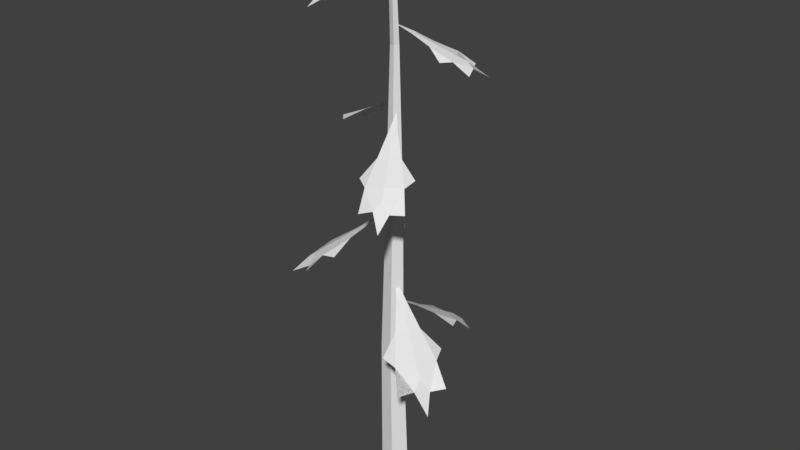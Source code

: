 # Source: 5.blend  (saved by Blender 2.78.0; exported with 4.5.12 LTS)
import bpy
from mathutils import Matrix  # noqa: F401  (used for matrix-valued properties, if any)

bpy.ops.wm.read_factory_settings(use_empty=True)
scene = bpy.context.scene
scene.name = 'Scene'

# ---- collections
col_collection_1 = bpy.data.collections.new('Collection 1'); scene.collection.children.link(col_collection_1)

# ---- materials (node trees are filled in below, after node groups)
mat_pine_needle = bpy.data.materials.new('Pine Needle')
mat_pine_needle.alpha_threshold = 0.0
mat_pine_needle.use_transparent_shadow = False
mat_pine_needle.roughness = 0.5
mat_pine_bark = bpy.data.materials.new('Pine Bark')
mat_pine_bark.alpha_threshold = 0.0
mat_pine_bark.use_transparent_shadow = False
mat_pine_bark.roughness = 0.5
mat_pine_wood = bpy.data.materials.new('Pine Wood')
mat_pine_wood.alpha_threshold = 0.0
mat_pine_wood.use_transparent_shadow = False
mat_pine_wood.roughness = 0.5

# ---- material node trees

# ---- world
world_world = bpy.data.worlds.new('World'); scene.world = world_world
world_world.color = (0.05088, 0.05088, 0.05088)
world_world.use_sun_shadow = False
world_world.sun_shadow_jitter_overblur = 0.0
world_world.cycles.sampling_method = 'MANUAL'

# ---- meshes
me_dead_pine_tree_crk_l_05 = bpy.data.meshes.new('Dead_Pine_Tree_crk_l_05')
me_dead_pine_tree_crk_l_05.from_pydata([(-0.02529, 5.711, -0.1257), (-0.4277, 6.056, -0.8263), (-0.4522, 6.044, -0.8213), (-0.08792, 5.674, -0.1019), (-0.03925, 5.64, -0.1503), (-0.4367, 6.035, -0.8421), (-0.0219, 7.677, 0.02251), (-0.2905, 7.889, 0.478), (-0.3244, 7.876, 0.4717), (-0.08504, 7.649, 0.006871), (-0.314, 7.907, 0.4556), (-0.068, 7.713, -0.01727), (-0.2161, 7.025, -0.1289), (-0.1887, 10.49, -0.1549), (-0.07906, 10.49, -0.2035), (0.02163, 6.971, -0.2032), (0.1336, 6.979, -0.07784), (0.001035, 10.49, -0.1142), (-0.05913, 10.49, -0.01046), (0.01271, 6.91, 0.1282), (-0.2256, 7.02, 0.06787), (-0.1764, 10.49, -0.03562), (0.1223, -0.4072, 0.293), (-0.02175, 3.44, 0.1866), (-0.3312, 3.352, 0.1245), (-0.2648, -0.4072, 0.2095), (0.03992, -0.4072, -0.3639), (-0.05416, 3.42, -0.3008), (0.1689, 3.423, -0.05206), (0.3193, -0.4072, -0.05681), (-0.3417, 3.461, -0.1703), (-0.2987, -0.4072, -0.1774), (-0.03312, 13.08, 0.1148), (-0.1327, 13.11, 0.07131), (-0.07471, 13.08, -0.03796), (-0.1456, 13.13, -0.009994), (-0.008808, 13.07, 0.03585), (0.277, 4.767, 0.3313), (0.5261, 4.638, 0.3538), (0.432, 4.782, 0.1312), (-0.07507, 5.116, -0.07572), (0.7841, 4.433, 0.5382), (0.9356, 4.411, 0.3015), (0.5956, 4.377, 0.7403), (1.035, 3.933, 1.268), (1.33, 3.999, 0.9283), (1.354, 3.485, 1.581), (1.623, 3.616, 1.35), (1.588, 3.987, 0.5542), (1.787, 3.527, 1.022), (2.003, 3.549, 0.7433), (1.578, 3.801, 1.105), (2.073, 3.257, 1.448), (0.6439, 3.988, 1.213), (1.444, 4.056, 0.2034), (-0.5269, 6.553, 0.1236), (-0.6279, 6.432, 0.3169), (-0.417, 6.565, 0.319), (-0.08149, 6.876, -0.018), (-0.8624, 6.242, 0.4606), (-0.7207, 6.222, 0.665), (-0.9617, 6.195, 0.2365), (-1.534, 5.784, 0.4064), (-1.359, 5.84, 0.7648), (-1.889, 5.377, 0.5518), (-1.795, 5.488, 0.8523), (-1.141, 5.828, 1.104), (-1.582, 5.41, 1.097), (-1.429, 5.427, 1.37), (-1.584, 5.657, 0.9029), (-2.022, 5.158, 1.18), (-1.356, 5.843, 0.1068), (-0.8072, 5.897, 1.107), (0.1106, 8.764, 0.3957), (0.3027, 8.647, 0.5009), (0.3067, 8.775, 0.288), (-0.02657, 9.077, -0.05639), (0.4439, 8.462, 0.74), (0.6494, 8.44, 0.6013), (0.2194, 8.417, 0.8376), (0.3836, 8.018, 1.418), (0.743, 8.071, 1.246), (0.5258, 7.619, 1.782), (0.8263, 7.729, 1.69), (1.083, 8.056, 1.033), (1.073, 7.648, 1.481), (1.347, 7.663, 1.331), (0.8787, 7.893, 1.476), (1.152, 7.405, 1.925), (0.08657, 8.073, 1.236), (1.091, 8.118, 0.6988), (-0.4244, 9.115, -0.315), (-0.6396, 9.031, -0.266), (-0.4892, 9.129, -0.1129), (0.000657, 9.35, -0.08357), (-0.9143, 8.894, -0.3443), (-0.97, 8.875, -0.1153), (-0.828, 8.843, -0.5585), (-1.365, 8.543, -0.8632), (-1.496, 8.604, -0.51), (-1.748, 8.218, -1.032), (-1.882, 8.336, -0.7709), (-1.596, 8.595, -0.1421), (-1.929, 8.258, -0.4681), (-2.02, 8.278, -0.186), (-1.76, 8.472, -0.5852), (-2.3, 8.083, -0.7306), (-1.037, 8.551, -0.9288), (-1.379, 8.618, 0.09606), (0.2844, 10.76, -0.1658), (0.3841, 10.69, -0.3138), (0.209, 10.77, -0.3202), (-0.09738, 10.94, -0.06603), (0.5907, 10.58, -0.4201), (0.4956, 10.56, -0.5847), (0.661, 10.55, -0.2461), (1.15, 10.31, -0.365), (1.028, 10.35, -0.6451), (1.474, 10.05, -0.477), (1.404, 10.15, -0.7056), (0.8812, 10.34, -0.9159), (1.264, 10.08, -0.9079), (1.159, 10.09, -1.123), (1.227, 10.25, -0.7472), (1.63, 9.942, -0.9597), (0.9951, 10.32, -0.1434), (0.6206, 10.35, -0.9335), (-0.3543, 12.39, 0.2038), (-0.3758, 12.3, 0.3641), (-0.2314, 12.4, 0.3125), (-0.0853, 12.63, -0.006988), (-0.5004, 12.16, 0.5234), (-0.3527, 12.16, 0.6312), (-0.6223, 12.12, 0.3929), (-0.9706, 11.82, 0.6552), (-0.7642, 11.87, 0.8604), (-1.175, 11.52, 0.8484), (-1.04, 11.61, 1.032), (-0.532, 11.87, 1.043), (-0.8317, 11.56, 1.152), (-0.6602, 11.58, 1.303), (-0.8839, 11.74, 1.013), (-1.112, 11.37, 1.319), (-0.9207, 11.86, 0.4039), (-0.3007, 11.93, 0.9639), (0.1397, 4.276, -0.5722), (0.0453, 4.164, -0.7737), (-0.08284, 4.288, -0.5997), (-0.01381, 4.578, -0.116), (0.07066, 3.987, -1.056), (-0.1778, 3.965, -1.065), (0.3101, 3.939, -1.004), (0.5168, 3.555, -1.583), (0.1244, 3.611, -1.653), (0.6141, 3.165, -1.973), (0.3163, 3.279, -2.071), (-0.2771, 3.598, -1.681), (-0.006885, 3.198, -2.049), (-0.3174, 3.215, -2.088), (0.1487, 3.44, -1.924), (0.1898, 2.965, -2.463), (0.6514, 3.6, -1.259), (-0.4795, 3.653, -1.412), (-0.07521, 5.115, -0.07585), (0.4319, 4.782, 0.131), (0.526, 4.637, 0.3537), (0.2768, 4.766, 0.3311), (0.9355, 4.41, 0.3015), (0.7839, 4.432, 0.538), (1.33, 3.998, 0.9282), (1.035, 3.933, 1.268), (0.5955, 4.377, 0.7402), (1.623, 3.616, 1.35), (1.354, 3.485, 1.581), (2.003, 3.548, 0.7431), (1.787, 3.527, 1.022), (1.588, 3.987, 0.5541), (1.578, 3.801, 1.105), (2.073, 3.256, 1.448), (0.6439, 3.987, 1.213), (1.444, 4.056, 0.2035), (-0.08131, 6.875, -0.01808), (-0.4168, 6.565, 0.3189), (-0.6277, 6.432, 0.3168), (-0.5267, 6.553, 0.1235), (-0.7205, 6.222, 0.6649), (-0.8622, 6.242, 0.4605), (-1.359, 5.839, 0.7647), (-1.533, 5.784, 0.4064), (-0.9615, 6.195, 0.2365), (-1.795, 5.488, 0.8522), (-1.889, 5.376, 0.5518), (-1.428, 5.427, 1.37), (-1.582, 5.41, 1.097), (-1.141, 5.827, 1.103), (-1.584, 5.657, 0.9027), (-2.022, 5.158, 1.18), (-1.356, 5.843, 0.1069), (-0.8071, 5.896, 1.107), (-0.02665, 9.077, -0.05657), (0.3066, 8.775, 0.2878), (0.3026, 8.646, 0.5007), (0.1105, 8.764, 0.3955), (0.6493, 8.439, 0.6012), (0.4438, 8.462, 0.7399), (0.7429, 8.071, 1.246), (0.3836, 8.018, 1.418), (0.2194, 8.416, 0.8374), (0.8262, 7.729, 1.689), (0.5258, 7.619, 1.781), (1.347, 7.662, 1.331), (1.073, 7.648, 1.481), (1.083, 8.056, 1.033), (0.8785, 7.893, 1.476), (1.152, 7.405, 1.925), (0.08664, 8.073, 1.236), (1.09, 8.118, 0.6987), (0.000794, 9.349, -0.0835), (-0.489, 9.129, -0.1128), (-0.6394, 9.03, -0.2659), (-0.4243, 9.114, -0.3149), (-0.9699, 8.874, -0.1153), (-0.9141, 8.893, -0.3442), (-1.496, 8.604, -0.5099), (-1.365, 8.543, -0.8631), (-0.8279, 8.843, -0.5584), (-1.882, 8.336, -0.7709), (-1.748, 8.217, -1.032), (-2.019, 8.277, -0.1859), (-1.929, 8.257, -0.4681), (-1.596, 8.594, -0.1421), (-1.76, 8.472, -0.5852), (-2.3, 8.083, -0.7306), (-1.037, 8.551, -0.9286), (-1.378, 8.618, 0.09597), (-0.09752, 10.94, -0.06598), (0.2088, 10.77, -0.3202), (0.384, 10.69, -0.3137), (0.2842, 10.76, -0.1658), (0.4955, 10.56, -0.5846), (0.5906, 10.58, -0.42), (1.028, 10.35, -0.645), (1.15, 10.31, -0.365), (0.6608, 10.55, -0.2461), (1.404, 10.14, -0.7055), (1.474, 10.05, -0.477), (1.158, 10.09, -1.123), (1.264, 10.08, -0.9077), (0.881, 10.34, -0.9157), (1.226, 10.25, -0.7471), (1.63, 9.941, -0.9596), (0.995, 10.32, -0.1435), (0.6206, 10.35, -0.9334), (-0.08516, 12.63, -0.00712), (-0.2312, 12.4, 0.3124), (-0.3756, 12.3, 0.364), (-0.3542, 12.39, 0.2037), (-0.3526, 12.16, 0.631), (-0.5002, 12.16, 0.5232), (-0.7641, 11.87, 0.8603), (-0.9704, 11.82, 0.6552), (-0.6221, 12.12, 0.3928), (-1.04, 11.61, 1.032), (-1.175, 11.52, 0.8484), (-0.66, 11.58, 1.303), (-0.8316, 11.56, 1.152), (-0.5319, 11.87, 1.043), (-0.8838, 11.74, 1.013), (-1.112, 11.37, 1.319), (-0.9204, 11.86, 0.4039), (-0.3007, 11.93, 0.9637), (-0.01385, 4.578, -0.1159), (-0.08287, 4.288, -0.5995), (0.04526, 4.164, -0.7735), (0.1396, 4.276, -0.572), (-0.1778, 3.965, -1.064), (0.07063, 3.986, -1.056), (0.1243, 3.611, -1.653), (0.5167, 3.555, -1.583), (0.31, 3.939, -1.004), (0.3163, 3.279, -2.071), (0.6139, 3.164, -1.972), (-0.3174, 3.215, -2.088), (-0.006846, 3.198, -2.049), (-0.277, 3.597, -1.681), (0.1487, 3.44, -1.924), (0.1899, 2.965, -2.463), (0.6512, 3.6, -1.259), (-0.4794, 3.653, -1.412)], [], [(0, 1, 2, 3), (4, 5, 1, 0), (1, 5, 2), (3, 2, 5, 4), (6, 7, 8, 9), (9, 8, 10, 11), (11, 10, 7, 6), (10, 8, 7), (12, 13, 14, 15), (16, 17, 18, 19), (20, 21, 13, 12), (15, 14, 17, 16), (19, 18, 21, 20), (22, 23, 24, 25), (23, 19, 20, 24), (26, 27, 28, 29), (27, 15, 16, 28), (25, 24, 30, 31), (24, 20, 12, 30), (29, 28, 23, 22), (28, 16, 19, 23), (31, 30, 27, 26), (30, 12, 15, 27), (21, 18, 32, 33), (33, 34, 35), (17, 14, 34, 36), (33, 32, 34), (13, 21, 33, 35), (18, 17, 36, 32), (32, 36, 34), (14, 13, 35, 34), (37, 38, 39, 40), (41, 42, 39, 38), (41, 43, 44, 45), (44, 46, 47), (48, 49, 50), (45, 44, 47, 51), (49, 51, 47, 52), (44, 43, 53), (42, 48, 54), (48, 45, 51, 49), (42, 41, 45, 48), (43, 41, 38, 37), (55, 56, 57, 58), (59, 60, 57, 56), (59, 61, 62, 63), (62, 64, 65), (66, 67, 68), (63, 62, 65, 69), (67, 69, 65, 70), (62, 61, 71), (60, 66, 72), (66, 63, 69, 67), (60, 59, 63, 66), (61, 59, 56, 55), (73, 74, 75, 76), (77, 78, 75, 74), (77, 79, 80, 81), (80, 82, 83), (84, 85, 86), (81, 80, 83, 87), (85, 87, 83, 88), (80, 79, 89), (78, 84, 90), (84, 81, 87, 85), (78, 77, 81, 84), (79, 77, 74, 73), (91, 92, 93, 94), (95, 96, 93, 92), (95, 97, 98, 99), (98, 100, 101), (102, 103, 104), (99, 98, 101, 105), (103, 105, 101, 106), (98, 97, 107), (96, 102, 108), (102, 99, 105, 103), (96, 95, 99, 102), (97, 95, 92, 91), (109, 110, 111, 112), (113, 114, 111, 110), (113, 115, 116, 117), (116, 118, 119), (120, 121, 122), (117, 116, 119, 123), (121, 123, 119, 124), (116, 115, 125), (114, 120, 126), (120, 117, 123, 121), (114, 113, 117, 120), (115, 113, 110, 109), (127, 128, 129, 130), (131, 132, 129, 128), (131, 133, 134, 135), (134, 136, 137), (138, 139, 140), (135, 134, 137, 141), (139, 141, 137, 142), (134, 133, 143), (132, 138, 144), (138, 135, 141, 139), (132, 131, 135, 138), (133, 131, 128, 127), (145, 146, 147, 148), (149, 150, 147, 146), (149, 151, 152, 153), (152, 154, 155), (156, 157, 158), (153, 152, 155, 159), (157, 159, 155, 160), (152, 151, 161), (150, 156, 162), (156, 153, 159, 157), (150, 149, 153, 156), (151, 149, 146, 145), (163, 164, 165, 166), (165, 164, 167, 168), (169, 170, 171, 168), (172, 173, 170), (174, 175, 176), (177, 172, 170, 169), (178, 172, 177, 175), (179, 171, 170), (180, 176, 167), (175, 177, 169, 176), (176, 169, 168, 167), (166, 165, 168, 171), (181, 182, 183, 184), (183, 182, 185, 186), (187, 188, 189, 186), (190, 191, 188), (192, 193, 194), (195, 190, 188, 187), (196, 190, 195, 193), (197, 189, 188), (198, 194, 185), (193, 195, 187, 194), (194, 187, 186, 185), (184, 183, 186, 189), (199, 200, 201, 202), (201, 200, 203, 204), (205, 206, 207, 204), (208, 209, 206), (210, 211, 212), (213, 208, 206, 205), (214, 208, 213, 211), (215, 207, 206), (216, 212, 203), (211, 213, 205, 212), (212, 205, 204, 203), (202, 201, 204, 207), (217, 218, 219, 220), (219, 218, 221, 222), (223, 224, 225, 222), (226, 227, 224), (228, 229, 230), (231, 226, 224, 223), (232, 226, 231, 229), (233, 225, 224), (234, 230, 221), (229, 231, 223, 230), (230, 223, 222, 221), (220, 219, 222, 225), (235, 236, 237, 238), (237, 236, 239, 240), (241, 242, 243, 240), (244, 245, 242), (246, 247, 248), (249, 244, 242, 241), (250, 244, 249, 247), (251, 243, 242), (252, 248, 239), (247, 249, 241, 248), (248, 241, 240, 239), (238, 237, 240, 243), (253, 254, 255, 256), (255, 254, 257, 258), (259, 260, 261, 258), (262, 263, 260), (264, 265, 266), (267, 262, 260, 259), (268, 262, 267, 265), (269, 261, 260), (270, 266, 257), (265, 267, 259, 266), (266, 259, 258, 257), (256, 255, 258, 261), (271, 272, 273, 274), (273, 272, 275, 276), (277, 278, 279, 276), (280, 281, 278), (282, 283, 284), (285, 280, 278, 277), (286, 280, 285, 283), (287, 279, 278), (288, 284, 275), (283, 285, 277, 284), (284, 277, 276, 275), (274, 273, 276, 279), (22, 25, 31, 26, 29)])
me_dead_pine_tree_crk_l_05.polygons.foreach_set('material_index', [0, 0, 0, 0, 0, 0, 0, 0, 1, 1, 1, 1, 1, 1, 1, 1, 1, 1, 1, 1, 1, 1, 1, 1, 2, 1, 2, 1, 1, 2, 1, 0, 0, 0, 0, 0, 0, 0, 0, 0, 0, 0, 0, 0, 0, 0, 0, 0, 0, 0, 0, 0, 0, 0, 0, 0, 0, 0, 0, 0, 0, 0, 0, 0, 0, 0, 0, 0, 0, 0, 0, 0, 0, 0, 0, 0, 0, 0, 0, 0, 0, 0, 0, 0, 0, 0, 0, 0, 0, 0, 0, 0, 0, 0, 0, 0, 0, 0, 0, 0, 0, 0, 0, 0, 0, 0, 0, 0, 0, 0, 0, 0, 0, 0, 0, 0, 0, 0, 0, 0, 0, 0, 0, 0, 0, 0, 0, 0, 0, 0, 0, 0, 0, 0, 0, 0, 0, 0, 0, 0, 0, 0, 0, 0, 0, 0, 0, 0, 0, 0, 0, 0, 0, 0, 0, 0, 0, 0, 0, 0, 0, 0, 0, 0, 0, 0, 0, 0, 0, 0, 0, 0, 0, 0, 0, 0, 0, 0, 0, 0, 0, 0, 0, 0, 0, 0, 0, 0, 0, 0, 0, 0, 0, 0, 0, 0, 0, 0, 0, 2])
_uv = me_dead_pine_tree_crk_l_05.uv_layers.new(name='UVMap')
_uv.uv.foreach_set('vector', [0.9831, 0.9086, 0.9703, 0.9082, 0.9703, 0.9078, 0.9832, 0.9075, 0.9831, 0.9097, 0.9702, 0.9086, 0.9703, 0.9082, 0.9831, 0.9086, 0.9702, 0.9262, 0.9704, 0.9259, 0.9706, 0.9262, 0.9832, 0.9075, 0.9703, 0.9078, 0.9702, 0.9074, 0.9831, 0.9063, 0.9702, 0.912, 0.9792, 0.9117, 0.9793, 0.9123, 0.9703, 0.9131, 0.9703, 0.9097, 0.9793, 0.9105, 0.9791, 0.9111, 0.9702, 0.9108, 0.9702, 0.9108, 0.9791, 0.9111, 0.9792, 0.9117, 0.9702, 0.912, 0.9702, 0.9238, 0.9705, 0.9233, 0.9708, 0.9238, 0.9535, 0.8881, 0.9522, 0.9395, 0.9498, 0.9395, 0.9499, 0.8872, 0.9634, 0.8879, 0.9592, 0.9399, 0.9569, 0.9398, 0.96, 0.8866, 0.9564, 0.8881, 0.9545, 0.9396, 0.9522, 0.9395, 0.9535, 0.8881, 0.9499, 0.8872, 0.9498, 0.9395, 0.9474, 0.9395, 0.9474, 0.8873, 0.96, 0.8866, 0.9569, 0.9398, 0.9545, 0.9396, 0.9564, 0.8881, 0.9416, 0.8871, 0.9377, 0.9379, 0.9332, 0.9363, 0.9358, 0.8867, 0.9377, 0.9379, 0.934, 0.9879, 0.9304, 0.9894, 0.9332, 0.9363, 0.9245, 0.8866, 0.9242, 0.9371, 0.9193, 0.9372, 0.9184, 0.8867, 0.9242, 0.9371, 0.9239, 0.9884, 0.9215, 0.9885, 0.9193, 0.9372, 0.9358, 0.8867, 0.9332, 0.9363, 0.9288, 0.9378, 0.9302, 0.8866, 0.9332, 0.9363, 0.9304, 0.9894, 0.9275, 0.9893, 0.9288, 0.9378, 0.9474, 0.8877, 0.9422, 0.938, 0.9377, 0.9379, 0.9416, 0.8871, 0.9422, 0.938, 0.9374, 0.9892, 0.934, 0.9879, 0.9377, 0.9379, 0.9302, 0.8866, 0.9288, 0.9378, 0.9242, 0.9371, 0.9245, 0.8866, 0.9288, 0.9378, 0.9275, 0.9893, 0.9239, 0.9884, 0.9242, 0.9371, 0.9545, 0.9396, 0.9569, 0.9398, 0.9541, 0.9767, 0.9525, 0.977, 0.8151, 0.8365, 0.8499, 0.8029, 0.8466, 0.8365, 0.9474, 0.9395, 0.9498, 0.9395, 0.9501, 0.9765, 0.9487, 0.9764, 0.8151, 0.8365, 0.79, 0.8018, 0.8499, 0.8029, 0.9522, 0.9395, 0.9545, 0.9396, 0.9525, 0.977, 0.9513, 0.9772, 0.9569, 0.9398, 0.9592, 0.9399, 0.9553, 0.9767, 0.9541, 0.9767, 0.79, 0.8018, 0.8168, 0.7853, 0.8499, 0.8029, 0.9498, 0.9395, 0.9522, 0.9395, 0.9513, 0.9772, 0.9501, 0.9765, 0.683, 0.3459, 0.6872, 0.3377, 0.6914, 0.3459, 0.6872, 0.3666, 0.6872, 0.3253, 0.6963, 0.3253, 0.6914, 0.3459, 0.6872, 0.3377, 0.6872, 0.3253, 0.678, 0.3253, 0.6723, 0.2989, 0.6872, 0.2989, 0.6723, 0.2989, 0.6697, 0.2787, 0.6814, 0.2787, 0.7021, 0.2989, 0.693, 0.2787, 0.7046, 0.2787, 0.6872, 0.2989, 0.6723, 0.2989, 0.6814, 0.2787, 0.6872, 0.287, 0.693, 0.2787, 0.6872, 0.287, 0.6814, 0.2787, 0.6872, 0.2606, 0.6723, 0.2989, 0.678, 0.3253, 0.666, 0.3096, 0.6963, 0.3253, 0.7021, 0.2989, 0.7084, 0.3091, 0.7021, 0.2989, 0.6872, 0.2989, 0.6872, 0.287, 0.693, 0.2787, 0.6963, 0.3253, 0.6872, 0.3253, 0.6872, 0.2989, 0.7021, 0.2989, 0.678, 0.3253, 0.6872, 0.3253, 0.6872, 0.3377, 0.683, 0.3459, 0.931, 0.3459, 0.9351, 0.3377, 0.9393, 0.3459, 0.9351, 0.3666, 0.9351, 0.3253, 0.9443, 0.3253, 0.9393, 0.3459, 0.9351, 0.3377, 0.9351, 0.3253, 0.926, 0.3253, 0.9203, 0.2989, 0.9351, 0.2989, 0.9203, 0.2989, 0.9177, 0.2787, 0.9293, 0.2787, 0.95, 0.2989, 0.941, 0.2787, 0.9526, 0.2787, 0.9351, 0.2989, 0.9203, 0.2989, 0.9293, 0.2787, 0.9351, 0.287, 0.941, 0.2787, 0.9351, 0.287, 0.9293, 0.2787, 0.9351, 0.2606, 0.9203, 0.2989, 0.926, 0.3253, 0.9139, 0.3096, 0.9443, 0.3253, 0.95, 0.2989, 0.9564, 0.3091, 0.95, 0.2989, 0.9351, 0.2989, 0.9351, 0.287, 0.941, 0.2787, 0.9443, 0.3253, 0.9351, 0.3253, 0.9351, 0.2989, 0.95, 0.2989, 0.926, 0.3253, 0.9351, 0.3253, 0.9351, 0.3377, 0.931, 0.3459, 0.8102, 0.3459, 0.8144, 0.3377, 0.8186, 0.3459, 0.8144, 0.3666, 0.8144, 0.3253, 0.8235, 0.3253, 0.8186, 0.3459, 0.8144, 0.3377, 0.8144, 0.3253, 0.8052, 0.3253, 0.7995, 0.2989, 0.8144, 0.2989, 0.7995, 0.2989, 0.7969, 0.2787, 0.8086, 0.2787, 0.8293, 0.2989, 0.8202, 0.2787, 0.8318, 0.2787, 0.8144, 0.2989, 0.7995, 0.2989, 0.8086, 0.2787, 0.8144, 0.287, 0.8202, 0.2787, 0.8144, 0.287, 0.8086, 0.2787, 0.8144, 0.2606, 0.7995, 0.2989, 0.8052, 0.3253, 0.7932, 0.3096, 0.8235, 0.3253, 0.8293, 0.2989, 0.8356, 0.3091, 0.8293, 0.2989, 0.8144, 0.2989, 0.8144, 0.287, 0.8202, 0.2787, 0.8235, 0.3253, 0.8144, 0.3253, 0.8144, 0.2989, 0.8293, 0.2989, 0.8052, 0.3253, 0.8144, 0.3253, 0.8144, 0.3377, 0.8102, 0.3459, 0.683, 0.3459, 0.6872, 0.3377, 0.6914, 0.3459, 0.6872, 0.3666, 0.6872, 0.3253, 0.6963, 0.3253, 0.6914, 0.3459, 0.6872, 0.3377, 0.6872, 0.3253, 0.678, 0.3253, 0.6723, 0.2989, 0.6872, 0.2989, 0.6723, 0.2989, 0.6697, 0.2787, 0.6814, 0.2787, 0.7021, 0.2989, 0.693, 0.2787, 0.7046, 0.2787, 0.6872, 0.2989, 0.6723, 0.2989, 0.6814, 0.2787, 0.6872, 0.287, 0.693, 0.2787, 0.6872, 0.287, 0.6814, 0.2787, 0.6872, 0.2606, 0.6723, 0.2989, 0.678, 0.3253, 0.666, 0.3096, 0.6963, 0.3253, 0.7021, 0.2989, 0.7084, 0.3091, 0.7021, 0.2989, 0.6872, 0.2989, 0.6872, 0.287, 0.693, 0.2787, 0.6963, 0.3253, 0.6872, 0.3253, 0.6872, 0.2989, 0.7021, 0.2989, 0.678, 0.3253, 0.6872, 0.3253, 0.6872, 0.3377, 0.683, 0.3459, 0.8102, 0.3459, 0.8144, 0.3377, 0.8186, 0.3459, 0.8144, 0.3666, 0.8144, 0.3253, 0.8235, 0.3253, 0.8186, 0.3459, 0.8144, 0.3377, 0.8144, 0.3253, 0.8052, 0.3253, 0.7995, 0.2989, 0.8144, 0.2989, 0.7995, 0.2989, 0.7969, 0.2787, 0.8086, 0.2787, 0.8293, 0.2989, 0.8202, 0.2787, 0.8318, 0.2787, 0.8144, 0.2989, 0.7995, 0.2989, 0.8086, 0.2787, 0.8144, 0.287, 0.8202, 0.2787, 0.8144, 0.287, 0.8086, 0.2787, 0.8144, 0.2606, 0.7995, 0.2989, 0.8052, 0.3253, 0.7932, 0.3096, 0.8235, 0.3253, 0.8293, 0.2989, 0.8356, 0.3091, 0.8293, 0.2989, 0.8144, 0.2989, 0.8144, 0.287, 0.8202, 0.2787, 0.8235, 0.3253, 0.8144, 0.3253, 0.8144, 0.2989, 0.8293, 0.2989, 0.8052, 0.3253, 0.8144, 0.3253, 0.8144, 0.3377, 0.8102, 0.3459, 0.683, 0.3459, 0.6872, 0.3377, 0.6914, 0.3459, 0.6872, 0.3666, 0.6872, 0.3253, 0.6963, 0.3253, 0.6914, 0.3459, 0.6872, 0.3377, 0.6872, 0.3253, 0.678, 0.3253, 0.6723, 0.2989, 0.6872, 0.2989, 0.6723, 0.2989, 0.6697, 0.2787, 0.6814, 0.2787, 0.7021, 0.2989, 0.693, 0.2787, 0.7046, 0.2787, 0.6872, 0.2989, 0.6723, 0.2989, 0.6814, 0.2787, 0.6872, 0.287, 0.693, 0.2787, 0.6872, 0.287, 0.6814, 0.2787, 0.6872, 0.2606, 0.6723, 0.2989, 0.678, 0.3253, 0.666, 0.3096, 0.6963, 0.3253, 0.7021, 0.2989, 0.7084, 0.3091, 0.7021, 0.2989, 0.6872, 0.2989, 0.6872, 0.287, 0.693, 0.2787, 0.6963, 0.3253, 0.6872, 0.3253, 0.6872, 0.2989, 0.7021, 0.2989, 0.678, 0.3253, 0.6872, 0.3253, 0.6872, 0.3377, 0.683, 0.3459, 0.931, 0.3459, 0.9351, 0.3377, 0.9393, 0.3459, 0.9351, 0.3666, 0.9351, 0.3253, 0.9443, 0.3253, 0.9393, 0.3459, 0.9351, 0.3377, 0.9351, 0.3253, 0.926, 0.3253, 0.9203, 0.2989, 0.9351, 0.2989, 0.9203, 0.2989, 0.9177, 0.2787, 0.9293, 0.2787, 0.95, 0.2989, 0.941, 0.2787, 0.9526, 0.2787, 0.9351, 0.2989, 0.9203, 0.2989, 0.9293, 0.2787, 0.9351, 0.287, 0.941, 0.2787, 0.9351, 0.287, 0.9293, 0.2787, 0.9351, 0.2606, 0.9203, 0.2989, 0.926, 0.3253, 0.9139, 0.3096, 0.9443, 0.3253, 0.95, 0.2989, 0.9564, 0.3091, 0.95, 0.2989, 0.9351, 0.2989, 0.9351, 0.287, 0.941, 0.2787, 0.9443, 0.3253, 0.9351, 0.3253, 0.9351, 0.2989, 0.95, 0.2989, 0.926, 0.3253, 0.9351, 0.3253, 0.9351, 0.3377, 0.931, 0.3459, 0.6872, 0.3666, 0.6914, 0.3459, 0.6872, 0.3377, 0.683, 0.3459, 0.6872, 0.3377, 0.6914, 0.3459, 0.6963, 0.3253, 0.6872, 0.3253, 0.6872, 0.2989, 0.6723, 0.2989, 0.678, 0.3253, 0.6872, 0.3253, 0.6814, 0.2787, 0.6697, 0.2787, 0.6723, 0.2989, 0.7046, 0.2787, 0.693, 0.2787, 0.7021, 0.2989, 0.6872, 0.287, 0.6814, 0.2787, 0.6723, 0.2989, 0.6872, 0.2989, 0.6872, 0.2606, 0.6814, 0.2787, 0.6872, 0.287, 0.693, 0.2787, 0.666, 0.3096, 0.678, 0.3253, 0.6723, 0.2989, 0.7084, 0.3091, 0.7021, 0.2989, 0.6963, 0.3253, 0.693, 0.2787, 0.6872, 0.287, 0.6872, 0.2989, 0.7021, 0.2989, 0.7021, 0.2989, 0.6872, 0.2989, 0.6872, 0.3253, 0.6963, 0.3253, 0.683, 0.3459, 0.6872, 0.3377, 0.6872, 0.3253, 0.678, 0.3253, 0.9351, 0.3666, 0.9393, 0.3459, 0.9351, 0.3377, 0.931, 0.3459, 0.9351, 0.3377, 0.9393, 0.3459, 0.9443, 0.3253, 0.9351, 0.3253, 0.9351, 0.2989, 0.9203, 0.2989, 0.926, 0.3253, 0.9351, 0.3253, 0.9293, 0.2787, 0.9177, 0.2787, 0.9203, 0.2989, 0.9526, 0.2787, 0.941, 0.2787, 0.95, 0.2989, 0.9351, 0.287, 0.9293, 0.2787, 0.9203, 0.2989, 0.9351, 0.2989, 0.9351, 0.2606, 0.9293, 0.2787, 0.9351, 0.287, 0.941, 0.2787, 0.9139, 0.3096, 0.926, 0.3253, 0.9203, 0.2989, 0.9564, 0.3091, 0.95, 0.2989, 0.9443, 0.3253, 0.941, 0.2787, 0.9351, 0.287, 0.9351, 0.2989, 0.95, 0.2989, 0.95, 0.2989, 0.9351, 0.2989, 0.9351, 0.3253, 0.9443, 0.3253, 0.931, 0.3459, 0.9351, 0.3377, 0.9351, 0.3253, 0.926, 0.3253, 0.8144, 0.3666, 0.8186, 0.3459, 0.8144, 0.3377, 0.8102, 0.3459, 0.8144, 0.3377, 0.8186, 0.3459, 0.8235, 0.3253, 0.8144, 0.3253, 0.8144, 0.2989, 0.7995, 0.2989, 0.8052, 0.3253, 0.8144, 0.3253, 0.8086, 0.2787, 0.7969, 0.2787, 0.7995, 0.2989, 0.8318, 0.2787, 0.8202, 0.2787, 0.8293, 0.2989, 0.8144, 0.287, 0.8086, 0.2787, 0.7995, 0.2989, 0.8144, 0.2989, 0.8144, 0.2606, 0.8086, 0.2787, 0.8144, 0.287, 0.8202, 0.2787, 0.7932, 0.3096, 0.8052, 0.3253, 0.7995, 0.2989, 0.8356, 0.3091, 0.8293, 0.2989, 0.8235, 0.3253, 0.8202, 0.2787, 0.8144, 0.287, 0.8144, 0.2989, 0.8293, 0.2989, 0.8293, 0.2989, 0.8144, 0.2989, 0.8144, 0.3253, 0.8235, 0.3253, 0.8102, 0.3459, 0.8144, 0.3377, 0.8144, 0.3253, 0.8052, 0.3253, 0.6872, 0.3666, 0.6914, 0.3459, 0.6872, 0.3377, 0.683, 0.3459, 0.6872, 0.3377, 0.6914, 0.3459, 0.6963, 0.3253, 0.6872, 0.3253, 0.6872, 0.2989, 0.6723, 0.2989, 0.678, 0.3253, 0.6872, 0.3253, 0.6814, 0.2787, 0.6697, 0.2787, 0.6723, 0.2989, 0.7046, 0.2787, 0.693, 0.2787, 0.7021, 0.2989, 0.6872, 0.287, 0.6814, 0.2787, 0.6723, 0.2989, 0.6872, 0.2989, 0.6872, 0.2606, 0.6814, 0.2787, 0.6872, 0.287, 0.693, 0.2787, 0.666, 0.3096, 0.678, 0.3253, 0.6723, 0.2989, 0.7084, 0.3091, 0.7021, 0.2989, 0.6963, 0.3253, 0.693, 0.2787, 0.6872, 0.287, 0.6872, 0.2989, 0.7021, 0.2989, 0.7021, 0.2989, 0.6872, 0.2989, 0.6872, 0.3253, 0.6963, 0.3253, 0.683, 0.3459, 0.6872, 0.3377, 0.6872, 0.3253, 0.678, 0.3253, 0.8144, 0.3666, 0.8186, 0.3459, 0.8144, 0.3377, 0.8102, 0.3459, 0.8144, 0.3377, 0.8186, 0.3459, 0.8235, 0.3253, 0.8144, 0.3253, 0.8144, 0.2989, 0.7995, 0.2989, 0.8052, 0.3253, 0.8144, 0.3253, 0.8086, 0.2787, 0.7969, 0.2787, 0.7995, 0.2989, 0.8318, 0.2787, 0.8202, 0.2787, 0.8293, 0.2989, 0.8144, 0.287, 0.8086, 0.2787, 0.7995, 0.2989, 0.8144, 0.2989, 0.8144, 0.2606, 0.8086, 0.2787, 0.8144, 0.287, 0.8202, 0.2787, 0.7932, 0.3096, 0.8052, 0.3253, 0.7995, 0.2989, 0.8356, 0.3091, 0.8293, 0.2989, 0.8235, 0.3253, 0.8202, 0.2787, 0.8144, 0.287, 0.8144, 0.2989, 0.8293, 0.2989, 0.8293, 0.2989, 0.8144, 0.2989, 0.8144, 0.3253, 0.8235, 0.3253, 0.8102, 0.3459, 0.8144, 0.3377, 0.8144, 0.3253, 0.8052, 0.3253, 0.6872, 0.3666, 0.6914, 0.3459, 0.6872, 0.3377, 0.683, 0.3459, 0.6872, 0.3377, 0.6914, 0.3459, 0.6963, 0.3253, 0.6872, 0.3253, 0.6872, 0.2989, 0.6723, 0.2989, 0.678, 0.3253, 0.6872, 0.3253, 0.6814, 0.2787, 0.6697, 0.2787, 0.6723, 0.2989, 0.7046, 0.2787, 0.693, 0.2787, 0.7021, 0.2989, 0.6872, 0.287, 0.6814, 0.2787, 0.6723, 0.2989, 0.6872, 0.2989, 0.6872, 0.2606, 0.6814, 0.2787, 0.6872, 0.287, 0.693, 0.2787, 0.666, 0.3096, 0.678, 0.3253, 0.6723, 0.2989, 0.7084, 0.3091, 0.7021, 0.2989, 0.6963, 0.3253, 0.693, 0.2787, 0.6872, 0.287, 0.6872, 0.2989, 0.7021, 0.2989, 0.7021, 0.2989, 0.6872, 0.2989, 0.6872, 0.3253, 0.6963, 0.3253, 0.683, 0.3459, 0.6872, 0.3377, 0.6872, 0.3253, 0.678, 0.3253, 0.9351, 0.3666, 0.9393, 0.3459, 0.9351, 0.3377, 0.931, 0.3459, 0.9351, 0.3377, 0.9393, 0.3459, 0.9443, 0.3253, 0.9351, 0.3253, 0.9351, 0.2989, 0.9203, 0.2989, 0.926, 0.3253, 0.9351, 0.3253, 0.9293, 0.2787, 0.9177, 0.2787, 0.9203, 0.2989, 0.9526, 0.2787, 0.941, 0.2787, 0.95, 0.2989, 0.9351, 0.287, 0.9293, 0.2787, 0.9203, 0.2989, 0.9351, 0.2989, 0.9351, 0.2606, 0.9293, 0.2787, 0.9351, 0.287, 0.941, 0.2787, 0.9139, 0.3096, 0.926, 0.3253, 0.9203, 0.2989, 0.9564, 0.3091, 0.95, 0.2989, 0.9443, 0.3253, 0.941, 0.2787, 0.9351, 0.287, 0.9351, 0.2989, 0.95, 0.2989, 0.95, 0.2989, 0.9351, 0.2989, 0.9351, 0.3253, 0.9443, 0.3253, 0.931, 0.3459, 0.9351, 0.3377, 0.9351, 0.3253, 0.926, 0.3253, 0.9416, 0.8871, 0.9358, 0.8867, 0.9302, 0.8866, 0.9245, 0.8866, 0.9184, 0.8867])
me_dead_pine_tree_crk_l_05.materials.append(mat_pine_needle)
me_dead_pine_tree_crk_l_05.materials.append(mat_pine_bark)
me_dead_pine_tree_crk_l_05.materials.append(mat_pine_wood)
me_dead_pine_tree_crk_l_05.use_remesh_preserve_volume = False
me_dead_pine_tree_crk_l_05.use_remesh_preserve_attributes = False
me_dead_pine_tree_crk_l_05.use_mirror_vertex_groups = False
me_dead_pine_tree_crk_l_05.update()
me_dead_pine_tree_crk_l_05.normals_split_custom_set([tuple(v) for v in zip(*[iter([-0.2629, 0.7975, 0.543, -0.2629, 0.7975, 0.543, -0.2629, 0.7975, 0.543, -0.2629, 0.7975, 0.543, 0.8673, 0.0006922, -0.4978, 0.8673, 0.0006922, -0.4978, 0.8673, 0.0006922, -0.4978, 0.8673, 0.0006922, -0.4978, -0.43, 0.6659, -0.6096, -0.43, 0.6659, -0.6096, -0.43, 0.6659, -0.6096, -0.6199, -0.7797, -0.08803, -0.6199, -0.7797, -0.08803, -0.6199, -0.7797, -0.08803, -0.6199, -0.7797, -0.08803, 0.2353, -0.8204, 0.5211, 0.2353, -0.8204, 0.5211, 0.2353, -0.8204, 0.5211, 0.2353, -0.8204, 0.5211, -0.8775, 0.05049, -0.4769, -0.8775, 0.05049, -0.4769, -0.8775, 0.05049, -0.4769, -0.8775, 0.05049, -0.4769, 0.6155, 0.7881, -0.003352, 0.6155, 0.7881, -0.003352, 0.6155, 0.7881, -0.003352, 0.6155, 0.7881, -0.003352, -0.3524, 0.5178, 0.7795, -0.3524, 0.5178, 0.7795, -0.3524, 0.5178, 0.7795, -0.3344, -0.007048, -0.9424, -0.3344, -0.007048, -0.9424, -0.3344, -0.007048, -0.9424, -0.3344, -0.007048, -0.9424, 0.8592, 0.03731, 0.5103, 0.8592, 0.03731, 0.5103, 0.8592, 0.03731, 0.5103, 0.8592, 0.03731, 0.5103, -0.9999, 0.01119, 0.008894, -0.9999, 0.01119, 0.008894, -0.9999, 0.01119, 0.008894, -0.9999, 0.01119, 0.008894, 0.7448, 0.0212, -0.667, 0.7448, 0.0212, -0.667, 0.7448, 0.0212, -0.667, 0.7448, 0.0212, -0.667, -0.2239, 0.0327, 0.9741, -0.2239, 0.0327, 0.9741, -0.2239, 0.0327, 0.9741, -0.2239, 0.0327, 0.9741, -0.2069, 0.01889, 0.9782, -0.2085, 0.02097, 0.9778, -0.2091, 0.01748, 0.9777, -0.2069, 0.01889, 0.9782, -0.2151, 0.02126, 0.9764, -0.2174, 0.01999, 0.9759, -0.2174, 0.01999, 0.9759, -0.2157, 0.01795, 0.9763, 0.7415, 0.02961, -0.6703, 0.7415, 0.02961, -0.6703, 0.7415, 0.02961, -0.6703, 0.7415, 0.02961, -0.6703, 0.745, 0.002496, -0.667, 0.745, 0.002496, -0.667, 0.745, 0.002496, -0.667, 0.745, 0.002496, -0.667, -0.9979, -0.01366, 0.06284, -0.998, -0.01106, 0.06226, -0.9979, -0.01366, 0.06284, -0.9979, -0.01366, 0.06284, -0.9994, 0.03302, 0.01167, -0.9994, 0.03197, 0.009287, -0.9994, 0.03197, 0.009287, -0.9994, 0.03197, 0.009287, 0.8351, 0.03929, 0.5488, 0.8351, 0.03929, 0.5488, 0.8338, 0.03823, 0.5507, 0.8351, 0.03929, 0.5488, 0.8187, 0.006984, 0.5742, 0.8187, 0.006984, 0.5742, 0.8187, 0.006984, 0.5742, 0.8193, 0.004603, 0.5734, -0.4517, 8.828e-05, -0.8922, -0.4517, 8.828e-05, -0.8922, -0.4517, 8.828e-05, -0.8922, -0.4517, 8.828e-05, -0.8922, -0.3587, 0.02837, -0.933, -0.3587, 0.02837, -0.933, -0.3587, 0.02837, -0.933, -0.3587, 0.02837, -0.933, -0.3067, -0.03831, 0.951, -0.3067, -0.03831, 0.951, -0.3067, -0.03831, 0.951, -0.3067, -0.03831, 0.951, 0.5592, 0.8274, 0.05098, 0.5592, 0.8274, 0.05098, 0.5592, 0.8274, 0.05098, 0.7452, 0.04145, -0.6655, 0.7452, 0.04145, -0.6655, 0.7452, 0.04145, -0.6655, 0.7452, 0.04145, -0.6655, 0.3357, 0.9366, -0.1001, 0.3357, 0.9366, -0.1001, 0.3357, 0.9366, -0.1001, -0.9921, 0.01039, 0.1254, -0.9921, 0.01039, 0.1254, -0.9921, 0.01039, 0.1254, -0.9921, 0.01039, 0.1254, 0.907, -0.02524, 0.4203, 0.907, -0.02524, 0.4203, 0.907, -0.02524, 0.4203, 0.907, -0.02524, 0.4203, 0.1507, 0.9873, -0.05021, 0.1507, 0.9873, -0.05021, 0.1507, 0.9873, -0.05021, -0.3769, 0.05842, -0.9244, -0.3769, 0.05842, -0.9244, -0.3769, 0.05842, -0.9244, -0.3769, 0.05842, -0.9244, 0.3994, 0.8375, 0.373, 0.3994, 0.8375, 0.373, 0.3994, 0.8375, 0.373, 0.3994, 0.8375, 0.373, 0.4927, 0.8238, 0.2805, 0.4927, 0.8238, 0.2805, 0.4927, 0.8238, 0.2805, 0.4927, 0.8238, 0.2805, 0.3102, 0.8307, 0.4623, 0.3102, 0.8307, 0.4623, 0.3102, 0.8307, 0.4623, 0.3102, 0.8307, 0.4623, 0.2658, 0.6724, 0.6908, 0.2658, 0.6724, 0.6908, 0.2658, 0.6724, 0.6908, 0.5329, 0.706, 0.4664, 0.5329, 0.706, 0.4664, 0.5329, 0.706, 0.4664, 0.341, 0.8019, 0.4906, 0.341, 0.8019, 0.4906, 0.341, 0.8019, 0.4906, 0.341, 0.8019, 0.4906, 0.683, 0.715, 0.1494, 0.683, 0.715, 0.1494, 0.683, 0.715, 0.1494, 0.683, 0.715, 0.1494, 0.0196, 0.7726, 0.6346, 0.0196, 0.7726, 0.6346, 0.0196, 0.7726, 0.6346, 0.5619, 0.8243, -0.06909, 0.5619, 0.8243, -0.06909, 0.5619, 0.8243, -0.06909, 0.6701, 0.6997, 0.2479, 0.6701, 0.6997, 0.2479, 0.6701, 0.6997, 0.2479, 0.6701, 0.6997, 0.2479, 0.4635, 0.8457, 0.2644, 0.4635, 0.8457, 0.2644, 0.4635, 0.8457, 0.2644, 0.4635, 0.8457, 0.2644, 0.3347, 0.8083, 0.4844, 0.3347, 0.8083, 0.4844, 0.3347, 0.8083, 0.4844, 0.3347, 0.8083, 0.4844, -0.5182, 0.8207, 0.2406, -0.5182, 0.8207, 0.2406, -0.5182, 0.8207, 0.2406, -0.5182, 0.8207, 0.2406, -0.4687, 0.8057, 0.3621, -0.4687, 0.8057, 0.3621, -0.4687, 0.8057, 0.3621, -0.4687, 0.8057, 0.3621, -0.5659, 0.8152, 0.1237, -0.5659, 0.8152, 0.1237, -0.5659, 0.8152, 0.1237, -0.5659, 0.8152, 0.1237, -0.7557, 0.6549, -0.00893, -0.7557, 0.6549, -0.00893, -0.7557, 0.6549, -0.00893, -0.6529, 0.6843, 0.3248, -0.6529, 0.6843, 0.3248, -0.6529, 0.6843, 0.3248, -0.6032, 0.7851, 0.1405, -0.6032, 0.7851, 0.1405, -0.6032, 0.7851, 0.1405, -0.6032, 0.7851, 0.1405, -0.4188, 0.6935, 0.5861, -0.4188, 0.6935, 0.5861, -0.4188, 0.6935, 0.5861, -0.4188, 0.6935, 0.5861, -0.611, 0.7627, -0.2121, -0.611, 0.7627, -0.2121, -0.611, 0.7627, -0.2121, -0.1732, 0.8093, 0.5613, -0.1732, 0.8093, 0.5613, -0.1732, 0.8093, 0.5613, -0.5043, 0.6772, 0.5358, -0.5043, 0.6772, 0.5358, -0.5043, 0.6772, 0.5358, -0.5043, 0.6772, 0.5358, -0.4431, 0.8287, 0.3419, -0.4431, 0.8287, 0.3419, -0.4431, 0.8287, 0.3419, -0.4431, 0.8287, 0.3419, -0.5952, 0.7918, 0.1373, -0.5952, 0.7918, 0.1373, -0.5952, 0.7918, 0.1373, -0.5952, 0.7918, 0.1373, 0.2327, 0.8313, 0.5047, 0.2327, 0.8313, 0.5047, 0.2327, 0.8313, 0.5047, 0.2327, 0.8313, 0.5047, 0.3548, 0.8157, 0.4568, 0.3548, 0.8157, 0.4568, 0.3548, 0.8157, 0.4568, 0.3548, 0.8157, 0.4568, 0.1153, 0.8264, 0.5512, 0.1153, 0.8264, 0.5512, 0.1153, 0.8264, 0.5512, 0.1153, 0.8264, 0.5512, -0.01897, 0.6695, 0.7426, -0.01897, 0.6695, 0.7426, -0.01897, 0.6695, 0.7426, 0.3158, 0.6978, 0.6429, 0.3158, 0.6978, 0.6429, 0.3158, 0.6978, 0.6429, 0.1318, 0.7971, 0.5893, 0.1318, 0.7971, 0.5893, 0.1318, 0.7971, 0.5893, 0.1318, 0.7971, 0.5893, 0.5797, 0.7032, 0.4116, 0.5797, 0.7032, 0.4116, 0.5797, 0.7032, 0.4116, 0.5797, 0.7032, 0.4116, -0.2208, 0.7739, 0.5936, -0.2208, 0.7739, 0.5936, -0.2208, 0.7739, 0.5936, 0.5573, 0.8141, 0.1635, 0.5573, 0.8141, 0.1635, 0.5573, 0.8141, 0.1635, 0.5284, 0.6884, 0.4969, 0.5284, 0.6884, 0.4969, 0.5284, 0.6884, 0.4969, 0.5284, 0.6884, 0.4969, 0.3348, 0.8382, 0.4306, 0.3348, 0.8382, 0.4306, 0.3348, 0.8382, 0.4306, 0.3348, 0.8382, 0.4306, 0.1286, 0.8036, 0.5811, 0.1286, 0.8036, 0.5811, 0.1286, 0.8036, 0.5811, 0.1286, 0.8036, 0.5811, -0.3941, 0.8992, -0.1901, -0.3941, 0.8992, -0.1901, -0.3941, 0.8992, -0.1901, -0.3941, 0.8992, -0.1901, -0.4526, 0.8888, -0.07211, -0.4526, 0.8888, -0.07211, -0.4526, 0.8888, -0.07211, -0.4526, 0.8888, -0.07211, -0.3409, 0.8895, -0.3043, -0.3409, 0.8895, -0.3043, -0.3409, 0.8895, -0.3043, -0.3409, 0.8895, -0.3043, -0.3943, 0.744, -0.5394, -0.3943, 0.744, -0.5394, -0.3943, 0.744, -0.5394, -0.566, 0.7895, -0.2374, -0.566, 0.7895, -0.2374, -0.566, 0.7895, -0.2374, -0.3826, 0.8661, -0.3215, -0.3826, 0.8661, -0.3215, -0.3826, 0.8661, -0.3215, -0.3826, 0.8661, -0.3215, -0.6008, 0.7916, 0.1118, -0.6008, 0.7916, 0.1118, -0.6008, 0.7916, 0.1118, -0.6008, 0.7916, 0.1118, -0.133, 0.8136, -0.5661, -0.133, 0.8136, -0.5661, -0.133, 0.8136, -0.5661, -0.4019, 0.8717, 0.2802, -0.4019, 0.8717, 0.2802, -0.4019, 0.8717, 0.2802, -0.6231, 0.782, 0.01424, -0.6231, 0.782, 0.01424, -0.6231, 0.782, 0.01424, -0.6231, 0.782, 0.01424, -0.4173, 0.9064, -0.06604, -0.4173, 0.9064, -0.06604, -0.4173, 0.9064, -0.06604, -0.4173, 0.9064, -0.06604, -0.3739, 0.8714, -0.3176, -0.3739, 0.8714, -0.3176, -0.3739, 0.8714, -0.3176, -0.3739, 0.8714, -0.3176, 0.3963, 0.9061, -0.1482, 0.3963, 0.9061, -0.1482, 0.3963, 0.9061, -0.1482, 0.3963, 0.9061, -0.1482, 0.3572, 0.893, -0.2737, 0.3572, 0.893, -0.2737, 0.3572, 0.893, -0.2737, 0.3572, 0.893, -0.2737, 0.4371, 0.899, -0.0288, 0.4371, 0.899, -0.0288, 0.4371, 0.899, -0.0288, 0.4371, 0.899, -0.0288, 0.6413, 0.7599, 0.1062, 0.6413, 0.7599, 0.1062, 0.6413, 0.7599, 0.1062, 0.5556, 0.7986, -0.2314, 0.5556, 0.7986, -0.2314, 0.5556, 0.7986, -0.2314, 0.4796, 0.8763, -0.04486, 0.4796, 0.8763, -0.04486, 0.4796, 0.8763, -0.04486, 0.4796, 0.8763, -0.04486, 0.3393, 0.792, -0.5076, 0.3393, 0.792, -0.5076, 0.3393, 0.792, -0.5076, 0.3393, 0.792, -0.5076, 0.4695, 0.8285, 0.3051, 0.4695, 0.8285, 0.3051, 0.4695, 0.8285, 0.3051, 0.07746, 0.8666, -0.4929, 0.07746, 0.8666, -0.4929, 0.07746, 0.8666, -0.4929, 0.4231, 0.7851, -0.4524, 0.4231, 0.7851, -0.4524, 0.4231, 0.7851, -0.4524, 0.4231, 0.7851, -0.4524, 0.3271, 0.9102, -0.2539, 0.3271, 0.9102, -0.2539, 0.3271, 0.9102, -0.2539, 0.3271, 0.9102, -0.2539, 0.4705, 0.8814, -0.04176, 0.4705, 0.8814, -0.04176, 0.4705, 0.8814, -0.04176, 0.4705, 0.8814, -0.04176, -0.4297, 0.8198, 0.3784, -0.4297, 0.8198, 0.3784, -0.4297, 0.8198, 0.3784, -0.4297, 0.8198, 0.3784, -0.3428, 0.8092, 0.4772, -0.3428, 0.8092, 0.4772, -0.3428, 0.8092, 0.4772, -0.3428, 0.8092, 0.4772, -0.5129, 0.8102, 0.2838, -0.5129, 0.8102, 0.2838, -0.5129, 0.8102, 0.2838, -0.5129, 0.8102, 0.2838, -0.7319, 0.6433, 0.2246, -0.7319, 0.6433, 0.2246, -0.7319, 0.6433, 0.2246, -0.5261, 0.6841, 0.5052, -0.5261, 0.6841, 0.5052, -0.5261, 0.6841, 0.5052, -0.542, 0.7801, 0.3126, -0.542, 0.7801, 0.3126, -0.542, 0.7801, 0.3126, -0.542, 0.7801, 0.3126, -0.2197, 0.7044, 0.675, -0.2197, 0.7044, 0.675, -0.2197, 0.7044, 0.675, -0.2197, 0.7044, 0.675, -0.6644, 0.7472, -0.01727, -0.6644, 0.7472, -0.01727, -0.6644, 0.7472, -0.01727, 0.001506, 0.8229, 0.5682, 0.001506, 0.8229, 0.5682, 0.001506, 0.8229, 0.5682, -0.3165, 0.6853, 0.6559, -0.3165, 0.6853, 0.6559, -0.3165, 0.6853, 0.6559, -0.3165, 0.6853, 0.6559, -0.3258, 0.8319, 0.4492, -0.3258, 0.8319, 0.4492, -0.3258, 0.8319, 0.4492, -0.3258, 0.8319, 0.4492, -0.5357, 0.7867, 0.3068, -0.5357, 0.7867, 0.3068, -0.5357, 0.7867, 0.3068, -0.5357, 0.7867, 0.3068, 0.1101, 0.8457, -0.5222, 0.1101, 0.8457, -0.5222, 0.1101, 0.8457, -0.5222, 0.1101, 0.8457, -0.5222, -0.01695, 0.8314, -0.5555, -0.01695, 0.8314, -0.5555, -0.01695, 0.8314, -0.5555, -0.01695, 0.8314, -0.5555, 0.2324, 0.8395, -0.4911, 0.2324, 0.8395, -0.4911, 0.2324, 0.8395, -0.4911, 0.2324, 0.8395, -0.4911, 0.453, 0.6841, -0.5717, 0.453, 0.6841, -0.5717, 0.453, 0.6841, -0.5717, 0.1234, 0.7166, -0.6865, 0.1234, 0.7166, -0.6865, 0.1234, 0.7166, -0.6865, 0.2413, 0.8113, -0.5324, 0.2413, 0.8113, -0.5324, 0.2413, 0.8113, -0.5324, 0.2413, 0.8113, -0.5324, -0.2259, 0.7222, -0.6538, -0.2259, 0.7222, -0.6538, -0.2259, 0.7222, -0.6538, -0.2259, 0.7222, -0.6538, 0.5293, 0.7816, -0.3299, 0.5293, 0.7816, -0.3299, 0.5293, 0.7816, -0.3299, -0.353, 0.8275, -0.4367, -0.353, 0.8275, -0.4367, -0.353, 0.8275, -0.4367, -0.1344, 0.7082, -0.6931, -0.1344, 0.7082, -0.6931, -0.1344, 0.7082, -0.6931, -0.1344, 0.7082, -0.6931, -0.01611, 0.8529, -0.5219, -0.01611, 0.8529, -0.5219, -0.01611, 0.8529, -0.5219, -0.01611, 0.8529, -0.5219, 0.2391, 0.8176, -0.5238, 0.2391, 0.8176, -0.5238, 0.2391, 0.8176, -0.5238, 0.2391, 0.8176, -0.5238, -0.3994, -0.8375, -0.373, -0.3994, -0.8375, -0.373, -0.3994, -0.8375, -0.373, -0.3994, -0.8375, -0.373, -0.4927, -0.8238, -0.2805, -0.4927, -0.8238, -0.2805, -0.4927, -0.8238, -0.2805, -0.4927, -0.8238, -0.2805, -0.3102, -0.8307, -0.4623, -0.3102, -0.8307, -0.4623, -0.3102, -0.8307, -0.4623, -0.3102, -0.8307, -0.4623, -0.2657, -0.6723, -0.6909, -0.2657, -0.6723, -0.6909, -0.2657, -0.6723, -0.6909, -0.5329, -0.706, -0.4664, -0.5329, -0.706, -0.4664, -0.5329, -0.706, -0.4664, -0.341, -0.8019, -0.4906, -0.341, -0.8019, -0.4906, -0.341, -0.8019, -0.4906, -0.341, -0.8019, -0.4906, -0.683, -0.715, -0.1494, -0.683, -0.715, -0.1494, -0.683, -0.715, -0.1494, -0.683, -0.715, -0.1494, -0.01957, -0.7726, -0.6346, -0.01957, -0.7726, -0.6346, -0.01957, -0.7726, -0.6346, -0.5619, -0.8243, 0.06914, -0.5619, -0.8243, 0.06914, -0.5619, -0.8243, 0.06914, -0.6701, -0.6996, -0.2479, -0.6701, -0.6996, -0.2479, -0.6701, -0.6996, -0.2479, -0.6701, -0.6996, -0.2479, -0.4635, -0.8457, -0.2644, -0.4635, -0.8457, -0.2644, -0.4635, -0.8457, -0.2644, -0.4635, -0.8457, -0.2644, -0.3347, -0.8083, -0.4844, -0.3347, -0.8083, -0.4844, -0.3347, -0.8083, -0.4844, -0.3347, -0.8083, -0.4844, 0.5182, -0.8207, -0.2406, 0.5182, -0.8207, -0.2406, 0.5182, -0.8207, -0.2406, 0.5182, -0.8207, -0.2406, 0.4687, -0.8057, -0.3621, 0.4687, -0.8057, -0.3621, 0.4687, -0.8057, -0.3621, 0.4687, -0.8057, -0.3621, 0.5659, -0.8152, -0.1237, 0.5659, -0.8152, -0.1237, 0.5659, -0.8152, -0.1237, 0.5659, -0.8152, -0.1237, 0.7557, -0.6549, 0.009006, 0.7557, -0.6549, 0.009006, 0.7557, -0.6549, 0.009006, 0.6529, -0.6843, -0.3248, 0.6529, -0.6843, -0.3248, 0.6529, -0.6843, -0.3248, 0.6032, -0.7851, -0.1405, 0.6032, -0.7851, -0.1405, 0.6032, -0.7851, -0.1405, 0.6032, -0.7851, -0.1405, 0.4188, -0.6935, -0.5862, 0.4188, -0.6935, -0.5862, 0.4188, -0.6935, -0.5862, 0.4188, -0.6935, -0.5862, 0.611, -0.7627, 0.2121, 0.611, -0.7627, 0.2121, 0.611, -0.7627, 0.2121, 0.1732, -0.8093, -0.5614, 0.1732, -0.8093, -0.5614, 0.1732, -0.8093, -0.5614, 0.5043, -0.6772, -0.5358, 0.5043, -0.6772, -0.5358, 0.5043, -0.6772, -0.5358, 0.5043, -0.6772, -0.5358, 0.4431, -0.8287, -0.3419, 0.4431, -0.8287, -0.3419, 0.4431, -0.8287, -0.3419, 0.4431, -0.8287, -0.3419, 0.5952, -0.7918, -0.1373, 0.5952, -0.7918, -0.1373, 0.5952, -0.7918, -0.1373, 0.5952, -0.7918, -0.1373, -0.2327, -0.8313, -0.5047, -0.2327, -0.8313, -0.5047, -0.2327, -0.8313, -0.5047, -0.2327, -0.8313, -0.5047, -0.3548, -0.8157, -0.4568, -0.3548, -0.8157, -0.4568, -0.3548, -0.8157, -0.4568, -0.3548, -0.8157, -0.4568, -0.1153, -0.8264, -0.5512, -0.1153, -0.8264, -0.5512, -0.1153, -0.8264, -0.5512, -0.1153, -0.8264, -0.5512, 0.01905, -0.6695, -0.7426, 0.01905, -0.6695, -0.7426, 0.01905, -0.6695, -0.7426, -0.3158, -0.6978, -0.6429, -0.3158, -0.6978, -0.6429, -0.3158, -0.6978, -0.6429, -0.1318, -0.7971, -0.5893, -0.1318, -0.7971, -0.5893, -0.1318, -0.7971, -0.5893, -0.1318, -0.7971, -0.5893, -0.5797, -0.7032, -0.4116, -0.5797, -0.7032, -0.4116, -0.5797, -0.7032, -0.4116, -0.5797, -0.7032, -0.4116, 0.2208, -0.7739, -0.5936, 0.2208, -0.7739, -0.5936, 0.2208, -0.7739, -0.5936, -0.5573, -0.8141, -0.1635, -0.5573, -0.8141, -0.1635, -0.5573, -0.8141, -0.1635, -0.5284, -0.6884, -0.4969, -0.5284, -0.6884, -0.4969, -0.5284, -0.6884, -0.4969, -0.5284, -0.6884, -0.4969, -0.3348, -0.8382, -0.4305, -0.3348, -0.8382, -0.4305, -0.3348, -0.8382, -0.4305, -0.3348, -0.8382, -0.4305, -0.1286, -0.8036, -0.5811, -0.1286, -0.8036, -0.5811, -0.1286, -0.8036, -0.5811, -0.1286, -0.8036, -0.5811, 0.3941, -0.8992, 0.1901, 0.3941, -0.8992, 0.1901, 0.3941, -0.8992, 0.1901, 0.3941, -0.8992, 0.1901, 0.4526, -0.8888, 0.07209, 0.4526, -0.8888, 0.07209, 0.4526, -0.8888, 0.07209, 0.4526, -0.8888, 0.07209, 0.3409, -0.8895, 0.3043, 0.3409, -0.8895, 0.3043, 0.3409, -0.8895, 0.3043, 0.3409, -0.8895, 0.3043, 0.3942, -0.744, 0.5395, 0.3942, -0.744, 0.5395, 0.3942, -0.744, 0.5395, 0.566, -0.7895, 0.2373, 0.566, -0.7895, 0.2373, 0.566, -0.7895, 0.2373, 0.3826, -0.8661, 0.3216, 0.3826, -0.8661, 0.3216, 0.3826, -0.8661, 0.3216, 0.3826, -0.8661, 0.3216, 0.6008, -0.7915, -0.1119, 0.6008, -0.7915, -0.1119, 0.6008, -0.7915, -0.1119, 0.6008, -0.7915, -0.1119, 0.133, -0.8135, 0.5661, 0.133, -0.8135, 0.5661, 0.133, -0.8135, 0.5661, 0.4019, -0.8717, -0.2803, 0.4019, -0.8717, -0.2803, 0.4019, -0.8717, -0.2803, 0.6231, -0.782, -0.01425, 0.6231, -0.782, -0.01425, 0.6231, -0.782, -0.01425, 0.6231, -0.782, -0.01425, 0.4173, -0.9064, 0.06603, 0.4173, -0.9064, 0.06603, 0.4173, -0.9064, 0.06603, 0.4173, -0.9064, 0.06603, 0.3739, -0.8714, 0.3176, 0.3739, -0.8714, 0.3176, 0.3739, -0.8714, 0.3176, 0.3739, -0.8714, 0.3176, -0.3963, -0.9061, 0.1482, -0.3963, -0.9061, 0.1482, -0.3963, -0.9061, 0.1482, -0.3963, -0.9061, 0.1482, -0.3572, -0.893, 0.2737, -0.3572, -0.893, 0.2737, -0.3572, -0.893, 0.2737, -0.3572, -0.893, 0.2737, -0.4371, -0.899, 0.02878, -0.4371, -0.899, 0.02878, -0.4371, -0.899, 0.02878, -0.4371, -0.899, 0.02878, -0.6414, -0.7598, -0.1063, -0.6414, -0.7598, -0.1063, -0.6414, -0.7598, -0.1063, -0.5556, -0.7986, 0.2314, -0.5556, -0.7986, 0.2314, -0.5556, -0.7986, 0.2314, -0.4796, -0.8763, 0.04483, -0.4796, -0.8763, 0.04483, -0.4796, -0.8763, 0.04483, -0.4796, -0.8763, 0.04483, -0.3393, -0.792, 0.5077, -0.3393, -0.792, 0.5077, -0.3393, -0.792, 0.5077, -0.3393, -0.792, 0.5077, -0.4695, -0.8285, -0.3052, -0.4695, -0.8285, -0.3052, -0.4695, -0.8285, -0.3052, -0.0774, -0.8666, 0.4929, -0.0774, -0.8666, 0.4929, -0.0774, -0.8666, 0.4929, -0.4231, -0.785, 0.4525, -0.4231, -0.785, 0.4525, -0.4231, -0.785, 0.4525, -0.4231, -0.785, 0.4525, -0.3271, -0.9102, 0.2539, -0.3271, -0.9102, 0.2539, -0.3271, -0.9102, 0.2539, -0.3271, -0.9102, 0.2539, -0.4705, -0.8814, 0.04175, -0.4705, -0.8814, 0.04175, -0.4705, -0.8814, 0.04175, -0.4705, -0.8814, 0.04175, 0.4297, -0.8198, -0.3784, 0.4297, -0.8198, -0.3784, 0.4297, -0.8198, -0.3784, 0.4297, -0.8198, -0.3784, 0.3428, -0.8092, -0.4772, 0.3428, -0.8092, -0.4772, 0.3428, -0.8092, -0.4772, 0.3428, -0.8092, -0.4772, 0.513, -0.8102, -0.2837, 0.513, -0.8102, -0.2837, 0.513, -0.8102, -0.2837, 0.513, -0.8102, -0.2837, 0.732, -0.6433, -0.2245, 0.732, -0.6433, -0.2245, 0.732, -0.6433, -0.2245, 0.5261, -0.684, -0.5053, 0.5261, -0.684, -0.5053, 0.5261, -0.684, -0.5053, 0.542, -0.7801, -0.3126, 0.542, -0.7801, -0.3126, 0.542, -0.7801, -0.3126, 0.542, -0.7801, -0.3126, 0.2196, -0.7044, -0.675, 0.2196, -0.7044, -0.675, 0.2196, -0.7044, -0.675, 0.2196, -0.7044, -0.675, 0.6644, -0.7472, 0.01733, 0.6644, -0.7472, 0.01733, 0.6644, -0.7472, 0.01733, -0.001577, -0.8228, -0.5683, -0.001577, -0.8228, -0.5683, -0.001577, -0.8228, -0.5683, 0.3165, -0.6853, -0.6559, 0.3165, -0.6853, -0.6559, 0.3165, -0.6853, -0.6559, 0.3165, -0.6853, -0.6559, 0.3258, -0.8319, -0.4492, 0.3258, -0.8319, -0.4492, 0.3258, -0.8319, -0.4492, 0.3258, -0.8319, -0.4492, 0.5357, -0.7867, -0.3067, 0.5357, -0.7867, -0.3067, 0.5357, -0.7867, -0.3067, 0.5357, -0.7867, -0.3067, -0.1101, -0.8457, 0.5222, -0.1101, -0.8457, 0.5222, -0.1101, -0.8457, 0.5222, -0.1101, -0.8457, 0.5222, 0.01695, -0.8314, 0.5555, 0.01695, -0.8314, 0.5555, 0.01695, -0.8314, 0.5555, 0.01695, -0.8314, 0.5555, -0.2324, -0.8395, 0.4911, -0.2324, -0.8395, 0.4911, -0.2324, -0.8395, 0.4911, -0.2324, -0.8395, 0.4911, -0.453, -0.6841, 0.5717, -0.453, -0.6841, 0.5717, -0.453, -0.6841, 0.5717, -0.1234, -0.7166, 0.6865, -0.1234, -0.7166, 0.6865, -0.1234, -0.7166, 0.6865, -0.2413, -0.8113, 0.5324, -0.2413, -0.8113, 0.5324, -0.2413, -0.8113, 0.5324, -0.2413, -0.8113, 0.5324, 0.2259, -0.7221, 0.6538, 0.2259, -0.7221, 0.6538, 0.2259, -0.7221, 0.6538, 0.2259, -0.7221, 0.6538, -0.5294, -0.7816, 0.3299, -0.5294, -0.7816, 0.3299, -0.5294, -0.7816, 0.3299, 0.353, -0.8274, 0.4367, 0.353, -0.8274, 0.4367, 0.353, -0.8274, 0.4367, 0.1344, -0.7081, 0.6932, 0.1344, -0.7081, 0.6932, 0.1344, -0.7081, 0.6932, 0.1344, -0.7081, 0.6932, 0.01611, -0.8529, 0.5219, 0.01611, -0.8529, 0.5219, 0.01611, -0.8529, 0.5219, 0.01611, -0.8529, 0.5219, -0.2391, -0.8176, 0.5238, -0.2391, -0.8176, 0.5238, -0.2391, -0.8176, 0.5238, -0.2391, -0.8176, 0.5238, 0.0, -1.0, 5.489e-08, 0.0, -1.0, 5.489e-08, 0.0, -1.0, 5.489e-08, 0.0, -1.0, 5.489e-08, 0.0, -1.0, 5.489e-08])] * 3)])

# ---- objects
ob_dead_pine_tree_crk_l_05 = bpy.data.objects.new('Dead_Pine_Tree_crk_l_05', me_dead_pine_tree_crk_l_05)

# ---- transforms, parenting, visibility, modifiers, constraints
ob_dead_pine_tree_crk_l_05.location = (0.0, 0.0, 0.0)
ob_dead_pine_tree_crk_l_05.rotation_euler = (1.571, -0.0, 0.0)
ob_dead_pine_tree_crk_l_05.lineart.crease_threshold = 0.0

# ---- collection membership
col_collection_1.objects.link(ob_dead_pine_tree_crk_l_05)

# ---- scene / render settings (as saved in the file)
scene.frame_start = 1; scene.frame_end = 250; scene.frame_set(1)
scene.render.engine = 'BLENDER_EEVEE_NEXT'
scene.render.resolution_percentage = 50
scene.render.dither_intensity = 0.0
scene.cycles.use_denoising = False
scene.cycles.samples = 128
scene.cycles.sampling_pattern = 'TABULATED_SOBOL'
scene.cycles.light_sampling_threshold = 0.0
scene.cycles.use_adaptive_sampling = False
scene.cycles.use_light_tree = False
scene.cycles.blur_glossy = 0.0
scene.cycles.sample_clamp_indirect = 0.0
scene.view_settings.view_transform = 'Standard'
bpy.context.view_layer.update()

# ---- added for rendering (the .blend has no active camera and no usable light): camera, sun
cam_auto = bpy.data.cameras.new('AutoCamera')
cam_auto.lens = 50.0
cam_auto.sensor_width = 36.0
cam_auto.clip_end = 1000.0
ob_auto_camera = bpy.data.objects.new('AutoCamera', cam_auto)
scene.collection.objects.link(ob_auto_camera)
ob_auto_camera.location = (13.659, -16.2578, 17.3778)
ob_auto_camera.rotation_euler = (1.09748, -7.21219e-08, 0.694738)
scene.camera = ob_auto_camera
light_auto_sun = bpy.data.lights.new('AutoSun', 'SUN')
light_auto_sun.energy = 3.0
light_auto_sun.angle = 0.0523599
ob_auto_sun = bpy.data.objects.new('AutoSun', light_auto_sun)
scene.collection.objects.link(ob_auto_sun)
ob_auto_sun.rotation_euler = (0.872665, 0.174533, 0.523599)
bpy.context.view_layer.update()
